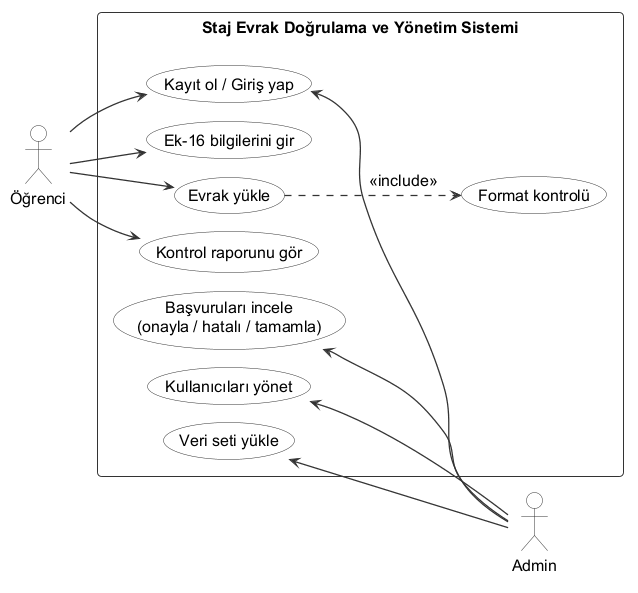

The diagram above was rendered by PlantUML. Its source (embedded in the PNG):
@startuml use-case
!include ../_style.iuml
left to right direction

actor "Öğrenci" as S
actor "Admin" as A

rectangle "Staj Evrak Doğrulama ve Yönetim Sistemi" {
  usecase "Kayıt ol / Giriş yap" as Giris
  usecase "Ek-16 bilgilerini gir" as Bilgi
  usecase "Evrak yükle" as Yukle
  usecase "Format kontrolü" as Format
  usecase "Kontrol raporunu gör" as Rapor
  usecase "Veri seti yükle" as Veri
  usecase "Başvuruları incele\n(onayla / hatalı / tamamla)" as Incele
  usecase "Kullanıcıları yönet" as Kullanici
}

S --> Giris
S --> Bilgi
S --> Yukle
S --> Rapor
Yukle ..> Format : <<include>>

Giris <-- A
Veri <-- A
Incele <-- A
Kullanici <-- A
@enduml